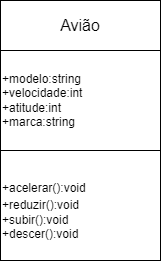

The diagram above was exported from draw.io. Its source (the exported page's mxGraphModel, read from the mxfile embedded in the PNG):
<mxGraphModel dx="1434" dy="739" grid="1" gridSize="10" guides="1" tooltips="1" connect="1" arrows="1" fold="1" page="1" pageScale="1" pageWidth="827" pageHeight="1169" math="0" shadow="0">
  <root>
    <mxCell id="0" />
    <mxCell id="1" parent="0" />
    <mxCell id="shDdBOXUbo9-Klifybcw-6" value="&lt;font size=&quot;3&quot;&gt;Avião&lt;/font&gt;" style="rounded=0;whiteSpace=wrap;html=1;" vertex="1" parent="1">
      <mxGeometry x="350" y="260" width="160" height="50" as="geometry" />
    </mxCell>
    <mxCell id="shDdBOXUbo9-Klifybcw-7" value="&lt;div style=&quot;&quot;&gt;&lt;span style=&quot;background-color: initial;&quot;&gt;+modelo:string&lt;/span&gt;&lt;/div&gt;&lt;div style=&quot;&quot;&gt;&lt;span style=&quot;background-color: initial;&quot;&gt;+velocidade:int&lt;/span&gt;&lt;/div&gt;&lt;div style=&quot;&quot;&gt;&lt;span style=&quot;background-color: initial;&quot;&gt;+atitude:int&amp;nbsp; &amp;nbsp; &amp;nbsp;&amp;nbsp;&lt;/span&gt;&lt;/div&gt;&lt;div style=&quot;&quot;&gt;&lt;span style=&quot;background-color: initial;&quot;&gt;+marca:string&lt;/span&gt;&lt;/div&gt;" style="rounded=0;whiteSpace=wrap;html=1;align=left;" vertex="1" parent="1">
      <mxGeometry x="350" y="310" width="160" height="100" as="geometry" />
    </mxCell>
    <mxCell id="shDdBOXUbo9-Klifybcw-10" value="&lt;div style=&quot;&quot;&gt;&lt;span style=&quot;font-size: 12px; background-color: initial;&quot;&gt;+acelerar():void&lt;/span&gt;&lt;/div&gt;&lt;font style=&quot;font-size: 12px;&quot;&gt;&lt;div style=&quot;&quot;&gt;&lt;span style=&quot;background-color: initial;&quot;&gt;+reduzir():void&lt;/span&gt;&lt;/div&gt;&lt;div style=&quot;&quot;&gt;&lt;span style=&quot;background-color: initial;&quot;&gt;+subir():void&lt;/span&gt;&lt;/div&gt;&lt;div style=&quot;&quot;&gt;&lt;span style=&quot;background-color: initial;&quot;&gt;+descer():void&lt;/span&gt;&lt;/div&gt;&lt;/font&gt;" style="rounded=0;whiteSpace=wrap;html=1;fontSize=24;align=left;" vertex="1" parent="1">
      <mxGeometry x="350" y="410" width="160" height="110" as="geometry" />
    </mxCell>
  </root>
</mxGraphModel>